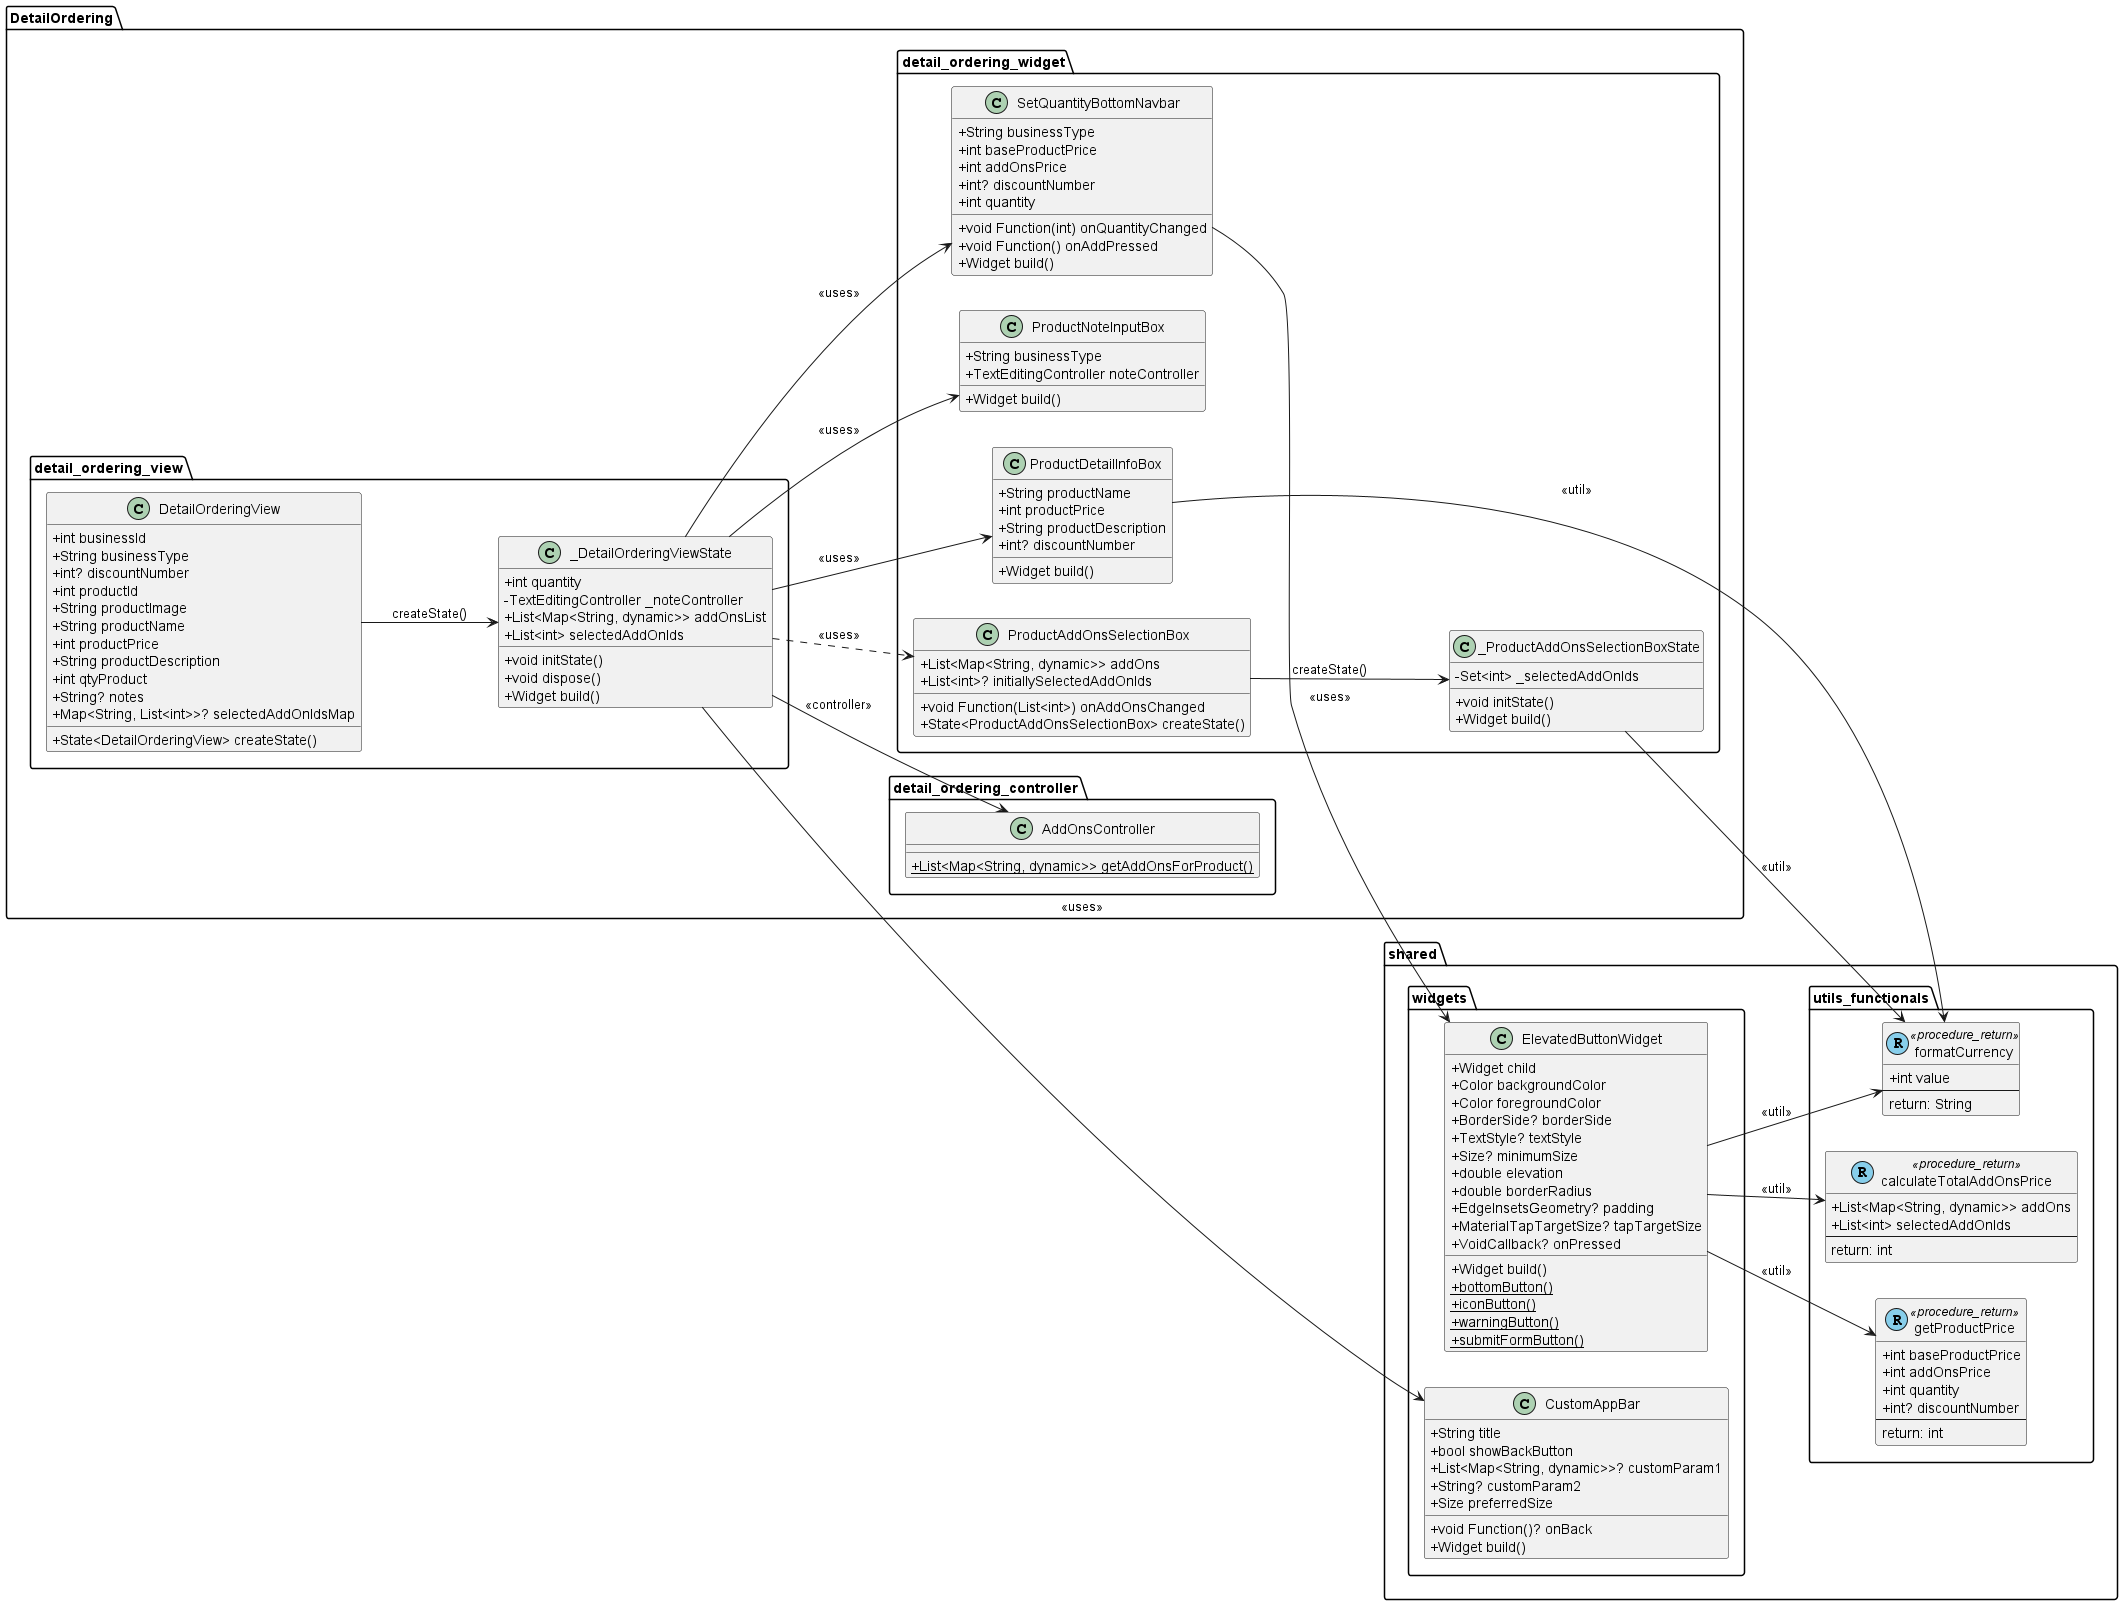

The diagram above was rendered by PlantUML. Its source (embedded in the PNG):
@startuml
set namespaceSeparator ::
left to right direction

skinparam classAttributeIconSize 0

' ================== CONTROLLER ==================
package "DetailOrdering::detail_ordering_controller" {
  class AddOnsController {
    {static} +List<Map<String, dynamic>> getAddOnsForProduct()
  }
}

' ================== VIEW ==================
package "DetailOrdering::detail_ordering_view" {
  class DetailOrderingView {
    +int businessId
    +String businessType
    +int? discountNumber
    +int productId
    +String productImage
    +String productName
    +int productPrice
    +String productDescription
    +int qtyProduct
    +String? notes
    +Map<String, List<int>>? selectedAddOnIdsMap
    +State<DetailOrderingView> createState()
  }

  class _DetailOrderingViewState {
    +int quantity
    -TextEditingController _noteController
    +List<Map<String, dynamic>> addOnsList
    +List<int> selectedAddOnIds
    +void initState()
    +void dispose()
    +Widget build()
  }

  DetailOrderingView --> _DetailOrderingViewState : createState()
  _DetailOrderingViewState --> AddOnsController : <<controller>>
}

' ================== WIDGET ==================
package "DetailOrdering::detail_ordering_widget" {
  class ProductDetailInfoBox {
    +String productName
    +int productPrice
    +String productDescription
    +int? discountNumber
    +Widget build()
  }

  class ProductAddOnsSelectionBox {
    +List<Map<String, dynamic>> addOns
    +void Function(List<int>) onAddOnsChanged
    +List<int>? initiallySelectedAddOnIds
    +State<ProductAddOnsSelectionBox> createState()
  }

  class _ProductAddOnsSelectionBoxState {
    -Set<int> _selectedAddOnIds
    +void initState()
    +Widget build()
  }

  class ProductNoteInputBox {
    +String businessType
    +TextEditingController noteController
    +Widget build()
  }

  class SetQuantityBottomNavbar {
    +String businessType
    +int baseProductPrice
    +int addOnsPrice
    +int? discountNumber
    +int quantity
    +void Function(int) onQuantityChanged
    +void Function() onAddPressed
    +Widget build()
  }

  ProductAddOnsSelectionBox --> _ProductAddOnsSelectionBoxState : createState()
}

' ================== SHARED FUNCTION ==================
package "shared::utils_functionals" {
  class formatCurrency << (R,skyblue) procedure_return >> {
    +int value
    --
    return: String
  }

  class calculateTotalAddOnsPrice << (R,skyblue) procedure_return >> {
    +List<Map<String, dynamic>> addOns
    +List<int> selectedAddOnIds
    --
    return: int
  }

  class getProductPrice << (R,skyblue) procedure_return >> {
    +int baseProductPrice
    +int addOnsPrice
    +int quantity
    +int? discountNumber
    --
    return: int
  }
}

' ================== SHARED WIDGETS ==================
package "shared::widgets" {
  class CustomAppBar {
    +String title
    +bool showBackButton
    +List<Map<String, dynamic>>? customParam1
    +String? customParam2
    +void Function()? onBack
    +Size preferredSize
    +Widget build()
  }

  class ElevatedButtonWidget {
    +Widget child
    +Color backgroundColor
    +Color foregroundColor
    +BorderSide? borderSide
    +TextStyle? textStyle
    +Size? minimumSize
    +double elevation
    +double borderRadius
    +EdgeInsetsGeometry? padding
    +MaterialTapTargetSize? tapTargetSize
    +VoidCallback? onPressed
    +Widget build()
    {static} +bottomButton()
    {static} +iconButton()
    {static} +warningButton()
    {static} +submitFormButton()
  }
}

' ================== RELATIONSHIPS ==================
_DetailOrderingViewState --> CustomAppBar : <<uses>>

_DetailOrderingViewState --> ProductDetailInfoBox : <<uses>>
ProductDetailInfoBox --> formatCurrency : <<util>>

_DetailOrderingViewState ..> ProductAddOnsSelectionBox : <<uses>>
_ProductAddOnsSelectionBoxState --> formatCurrency : <<util>>

_DetailOrderingViewState --> ProductNoteInputBox : <<uses>>

_DetailOrderingViewState --> SetQuantityBottomNavbar : <<uses>>
SetQuantityBottomNavbar --> ElevatedButtonWidget : <<uses>>
ElevatedButtonWidget --> formatCurrency : <<util>>
ElevatedButtonWidget --> calculateTotalAddOnsPrice : <<util>>
ElevatedButtonWidget --> getProductPrice : <<util>>

@enduml